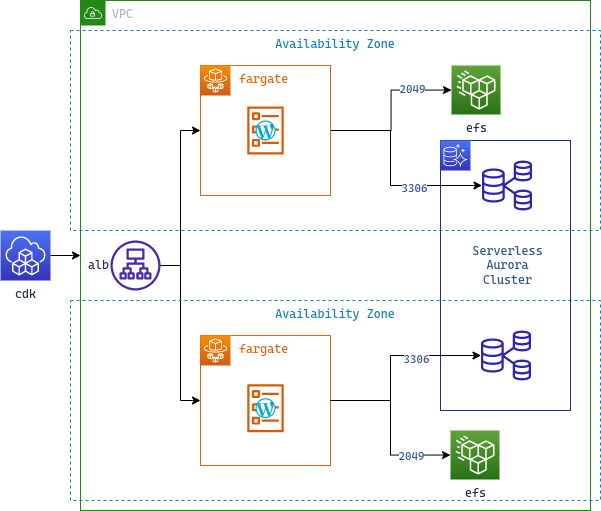

The diagram above was exported from draw.io. Its source (the exported page's mxGraphModel, read from the mxfile embedded in the PNG):
<mxGraphModel dx="1282" dy="678" grid="1" gridSize="10" guides="1" tooltips="1" connect="1" arrows="1" fold="1" page="1" pageScale="1" pageWidth="850" pageHeight="1100" math="0" shadow="0">
  <root>
    <mxCell id="0" />
    <mxCell id="1" parent="0" />
    <mxCell id="XBb7xGHd52D4awxHeUmo-2" value="VPC" style="points=[[0,0],[0.25,0],[0.5,0],[0.75,0],[1,0],[1,0.25],[1,0.5],[1,0.75],[1,1],[0.75,1],[0.5,1],[0.25,1],[0,1],[0,0.75],[0,0.5],[0,0.25]];outlineConnect=0;gradientColor=none;html=1;whiteSpace=wrap;fontSize=12;fontStyle=0;container=1;pointerEvents=0;collapsible=0;recursiveResize=0;shape=mxgraph.aws4.group;grIcon=mxgraph.aws4.group_vpc;strokeColor=#248814;fillColor=none;verticalAlign=top;align=left;spacingLeft=30;fontColor=#AAB7B8;dashed=0;" vertex="1" parent="1">
      <mxGeometry x="110" y="150" width="510" height="510" as="geometry" />
    </mxCell>
    <mxCell id="XBb7xGHd52D4awxHeUmo-17" value="Availability Zone" style="fillColor=none;strokeColor=#147EBA;dashed=1;verticalAlign=top;fontStyle=0;fontColor=#147EBA;" vertex="1" parent="XBb7xGHd52D4awxHeUmo-2">
      <mxGeometry x="-10" y="30" width="530" height="200" as="geometry" />
    </mxCell>
    <mxCell id="XBb7xGHd52D4awxHeUmo-44" style="edgeStyle=orthogonalEdgeStyle;rounded=0;orthogonalLoop=1;jettySize=auto;html=1;entryX=0;entryY=0.5;entryDx=0;entryDy=0;" edge="1" parent="XBb7xGHd52D4awxHeUmo-2" source="XBb7xGHd52D4awxHeUmo-5" target="XBb7xGHd52D4awxHeUmo-19">
      <mxGeometry relative="1" as="geometry" />
    </mxCell>
    <mxCell id="XBb7xGHd52D4awxHeUmo-5" value="alb" style="sketch=0;outlineConnect=0;fontColor=#232F3E;gradientColor=none;fillColor=#4D27AA;strokeColor=none;dashed=0;verticalLabelPosition=middle;verticalAlign=middle;align=right;html=1;fontSize=12;fontStyle=0;aspect=fixed;pointerEvents=1;shape=mxgraph.aws4.application_load_balancer;labelPosition=left;" vertex="1" parent="XBb7xGHd52D4awxHeUmo-2">
      <mxGeometry x="30" y="240" width="50" height="50" as="geometry" />
    </mxCell>
    <mxCell id="XBb7xGHd52D4awxHeUmo-48" style="edgeStyle=orthogonalEdgeStyle;rounded=0;orthogonalLoop=1;jettySize=auto;html=1;endArrow=none;endFill=0;startArrow=classic;startFill=1;" edge="1" parent="XBb7xGHd52D4awxHeUmo-2" source="XBb7xGHd52D4awxHeUmo-18" target="XBb7xGHd52D4awxHeUmo-19">
      <mxGeometry relative="1" as="geometry">
        <Array as="points">
          <mxPoint x="310" y="185" />
          <mxPoint x="310" y="130" />
        </Array>
      </mxGeometry>
    </mxCell>
    <mxCell id="XBb7xGHd52D4awxHeUmo-62" value="3306" style="edgeLabel;html=1;align=center;verticalAlign=middle;resizable=0;points=[];fontColor=#2c5287;" vertex="1" connectable="0" parent="XBb7xGHd52D4awxHeUmo-48">
      <mxGeometry x="-0.341" y="3" relative="1" as="geometry">
        <mxPoint as="offset" />
      </mxGeometry>
    </mxCell>
    <mxCell id="XBb7xGHd52D4awxHeUmo-49" style="edgeStyle=orthogonalEdgeStyle;rounded=0;orthogonalLoop=1;jettySize=auto;html=1;strokeColor=default;startArrow=classic;startFill=1;endArrow=none;endFill=0;" edge="1" parent="XBb7xGHd52D4awxHeUmo-2" source="XBb7xGHd52D4awxHeUmo-23" target="XBb7xGHd52D4awxHeUmo-19">
      <mxGeometry relative="1" as="geometry" />
    </mxCell>
    <mxCell id="XBb7xGHd52D4awxHeUmo-64" value="2049" style="edgeLabel;html=1;align=center;verticalAlign=middle;resizable=0;points=[];fontColor=#2c5287;" vertex="1" connectable="0" parent="XBb7xGHd52D4awxHeUmo-49">
      <mxGeometry x="-0.5124" y="-1" relative="1" as="geometry">
        <mxPoint as="offset" />
      </mxGeometry>
    </mxCell>
    <mxCell id="XBb7xGHd52D4awxHeUmo-23" value="efs" style="sketch=0;points=[[0,0,0],[0.25,0,0],[0.5,0,0],[0.75,0,0],[1,0,0],[0,1,0],[0.25,1,0],[0.5,1,0],[0.75,1,0],[1,1,0],[0,0.25,0],[0,0.5,0],[0,0.75,0],[1,0.25,0],[1,0.5,0],[1,0.75,0]];outlineConnect=0;fontColor=#232F3E;gradientColor=#60A337;gradientDirection=north;fillColor=#277116;strokeColor=#ffffff;dashed=0;verticalLabelPosition=bottom;verticalAlign=top;align=center;html=1;fontSize=12;fontStyle=0;aspect=fixed;shape=mxgraph.aws4.resourceIcon;resIcon=mxgraph.aws4.efs_standard;" vertex="1" parent="XBb7xGHd52D4awxHeUmo-2">
      <mxGeometry x="371" y="65" width="49" height="49" as="geometry" />
    </mxCell>
    <mxCell id="XBb7xGHd52D4awxHeUmo-19" value="&amp;nbsp;fargate" style="points=[[0,0],[0.25,0],[0.5,0],[0.75,0],[1,0],[1,0.25],[1,0.5],[1,0.75],[1,1],[0.75,1],[0.5,1],[0.25,1],[0,1],[0,0.75],[0,0.5],[0,0.25]];outlineConnect=0;gradientColor=none;html=1;whiteSpace=wrap;fontSize=12;fontStyle=0;container=1;pointerEvents=0;collapsible=0;recursiveResize=0;shape=mxgraph.aws4.group;grIcon=mxgraph.aws4.group_spot_fleet;strokeColor=#D86613;fillColor=none;verticalAlign=top;align=left;spacingLeft=30;fontColor=#D86613;dashed=0;" vertex="1" parent="XBb7xGHd52D4awxHeUmo-2">
      <mxGeometry x="120" y="65" width="130" height="130" as="geometry" />
    </mxCell>
    <mxCell id="XBb7xGHd52D4awxHeUmo-20" value="" style="sketch=0;points=[[0,0,0],[0.25,0,0],[0.5,0,0],[0.75,0,0],[1,0,0],[0,1,0],[0.25,1,0],[0.5,1,0],[0.75,1,0],[1,1,0],[0,0.25,0],[0,0.5,0],[0,0.75,0],[1,0.25,0],[1,0.5,0],[1,0.75,0]];outlineConnect=0;fontColor=#232F3E;gradientColor=#F78E04;gradientDirection=north;fillColor=#D05C17;strokeColor=#ffffff;dashed=0;verticalLabelPosition=bottom;verticalAlign=top;align=center;html=1;fontSize=12;fontStyle=0;aspect=fixed;shape=mxgraph.aws4.resourceIcon;resIcon=mxgraph.aws4.fargate;" vertex="1" parent="XBb7xGHd52D4awxHeUmo-19">
      <mxGeometry width="30" height="30" as="geometry" />
    </mxCell>
    <mxCell id="XBb7xGHd52D4awxHeUmo-32" value="" style="sketch=0;outlineConnect=0;fontColor=#232F3E;gradientColor=none;fillColor=#D45B07;strokeColor=none;dashed=0;verticalLabelPosition=bottom;verticalAlign=top;align=center;html=1;fontSize=12;fontStyle=0;aspect=fixed;pointerEvents=1;shape=mxgraph.aws4.ecs_task;" vertex="1" parent="XBb7xGHd52D4awxHeUmo-19">
      <mxGeometry x="46.5" y="41" width="37" height="48" as="geometry" />
    </mxCell>
    <mxCell id="XBb7xGHd52D4awxHeUmo-33" value="" style="dashed=0;outlineConnect=0;html=1;align=center;labelPosition=center;verticalLabelPosition=bottom;verticalAlign=top;shape=mxgraph.weblogos.wordpress_2;fillColor=#00A7DA;strokeColor=none" vertex="1" parent="XBb7xGHd52D4awxHeUmo-19">
      <mxGeometry x="55" y="55" width="20" height="20" as="geometry" />
    </mxCell>
    <mxCell id="XBb7xGHd52D4awxHeUmo-45" style="edgeStyle=orthogonalEdgeStyle;rounded=0;orthogonalLoop=1;jettySize=auto;html=1;entryX=0;entryY=0.5;entryDx=0;entryDy=0;" edge="1" parent="XBb7xGHd52D4awxHeUmo-2" source="XBb7xGHd52D4awxHeUmo-5" target="XBb7xGHd52D4awxHeUmo-27">
      <mxGeometry relative="1" as="geometry" />
    </mxCell>
    <mxCell id="XBb7xGHd52D4awxHeUmo-24" value="Availability Zone" style="fillColor=none;strokeColor=#147EBA;dashed=1;verticalAlign=top;fontStyle=0;fontColor=#147EBA;" vertex="1" parent="XBb7xGHd52D4awxHeUmo-2">
      <mxGeometry x="-10" y="300" width="530" height="200" as="geometry" />
    </mxCell>
    <mxCell id="XBb7xGHd52D4awxHeUmo-26" value="efs" style="sketch=0;points=[[0,0,0],[0.25,0,0],[0.5,0,0],[0.75,0,0],[1,0,0],[0,1,0],[0.25,1,0],[0.5,1,0],[0.75,1,0],[1,1,0],[0,0.25,0],[0,0.5,0],[0,0.75,0],[1,0.25,0],[1,0.5,0],[1,0.75,0]];outlineConnect=0;fontColor=#232F3E;gradientColor=#60A337;gradientDirection=north;fillColor=#277116;strokeColor=#ffffff;dashed=0;verticalLabelPosition=bottom;verticalAlign=top;align=center;html=1;fontSize=12;fontStyle=0;aspect=fixed;shape=mxgraph.aws4.resourceIcon;resIcon=mxgraph.aws4.efs_standard;" vertex="1" parent="XBb7xGHd52D4awxHeUmo-2">
      <mxGeometry x="370" y="430" width="49" height="49" as="geometry" />
    </mxCell>
    <mxCell id="XBb7xGHd52D4awxHeUmo-27" value="&amp;nbsp;fargate" style="points=[[0,0],[0.25,0],[0.5,0],[0.75,0],[1,0],[1,0.25],[1,0.5],[1,0.75],[1,1],[0.75,1],[0.5,1],[0.25,1],[0,1],[0,0.75],[0,0.5],[0,0.25]];outlineConnect=0;gradientColor=none;html=1;whiteSpace=wrap;fontSize=12;fontStyle=0;container=1;pointerEvents=0;collapsible=0;recursiveResize=0;shape=mxgraph.aws4.group;grIcon=mxgraph.aws4.group_spot_fleet;strokeColor=#D86613;fillColor=none;verticalAlign=top;align=left;spacingLeft=30;fontColor=#D86613;dashed=0;" vertex="1" parent="XBb7xGHd52D4awxHeUmo-2">
      <mxGeometry x="120" y="335" width="130" height="130" as="geometry" />
    </mxCell>
    <mxCell id="XBb7xGHd52D4awxHeUmo-31" value="" style="sketch=0;outlineConnect=0;fontColor=#232F3E;gradientColor=none;fillColor=#D45B07;strokeColor=none;dashed=0;verticalLabelPosition=bottom;verticalAlign=top;align=center;html=1;fontSize=12;fontStyle=0;aspect=fixed;pointerEvents=1;shape=mxgraph.aws4.ecs_task;" vertex="1" parent="XBb7xGHd52D4awxHeUmo-27">
      <mxGeometry x="46.5" y="48.75" width="37" height="48" as="geometry" />
    </mxCell>
    <mxCell id="XBb7xGHd52D4awxHeUmo-28" value="" style="sketch=0;points=[[0,0,0],[0.25,0,0],[0.5,0,0],[0.75,0,0],[1,0,0],[0,1,0],[0.25,1,0],[0.5,1,0],[0.75,1,0],[1,1,0],[0,0.25,0],[0,0.5,0],[0,0.75,0],[1,0.25,0],[1,0.5,0],[1,0.75,0]];outlineConnect=0;fontColor=#232F3E;gradientColor=#F78E04;gradientDirection=north;fillColor=#D05C17;strokeColor=#ffffff;dashed=0;verticalLabelPosition=bottom;verticalAlign=top;align=center;html=1;fontSize=12;fontStyle=0;aspect=fixed;shape=mxgraph.aws4.resourceIcon;resIcon=mxgraph.aws4.fargate;" vertex="1" parent="XBb7xGHd52D4awxHeUmo-27">
      <mxGeometry width="30" height="30" as="geometry" />
    </mxCell>
    <mxCell id="XBb7xGHd52D4awxHeUmo-30" value="" style="dashed=0;outlineConnect=0;html=1;align=center;labelPosition=center;verticalLabelPosition=bottom;verticalAlign=top;shape=mxgraph.weblogos.wordpress_2;fillColor=#00A7DA;strokeColor=none" vertex="1" parent="XBb7xGHd52D4awxHeUmo-27">
      <mxGeometry x="55" y="62.75" width="20" height="20" as="geometry" />
    </mxCell>
    <mxCell id="XBb7xGHd52D4awxHeUmo-47" style="edgeStyle=orthogonalEdgeStyle;rounded=0;orthogonalLoop=1;jettySize=auto;html=1;entryX=1;entryY=0.5;entryDx=0;entryDy=0;endArrow=none;endFill=0;startArrow=classic;startFill=1;" edge="1" parent="XBb7xGHd52D4awxHeUmo-2" source="XBb7xGHd52D4awxHeUmo-25" target="XBb7xGHd52D4awxHeUmo-27">
      <mxGeometry relative="1" as="geometry">
        <Array as="points">
          <mxPoint x="310" y="355" />
          <mxPoint x="310" y="400" />
        </Array>
      </mxGeometry>
    </mxCell>
    <mxCell id="XBb7xGHd52D4awxHeUmo-61" value="3306" style="edgeLabel;html=1;align=center;verticalAlign=middle;resizable=0;points=[];fontColor=#2c5287;" vertex="1" connectable="0" parent="XBb7xGHd52D4awxHeUmo-47">
      <mxGeometry x="-0.342" y="4" relative="1" as="geometry">
        <mxPoint as="offset" />
      </mxGeometry>
    </mxCell>
    <mxCell id="XBb7xGHd52D4awxHeUmo-46" style="edgeStyle=orthogonalEdgeStyle;rounded=0;orthogonalLoop=1;jettySize=auto;html=1;entryX=1;entryY=0.5;entryDx=0;entryDy=0;startArrow=classic;startFill=1;endArrow=none;endFill=0;" edge="1" parent="XBb7xGHd52D4awxHeUmo-2" source="XBb7xGHd52D4awxHeUmo-26" target="XBb7xGHd52D4awxHeUmo-27">
      <mxGeometry relative="1" as="geometry" />
    </mxCell>
    <mxCell id="XBb7xGHd52D4awxHeUmo-63" value="2049" style="edgeLabel;html=1;align=center;verticalAlign=middle;resizable=0;points=[];fontColor=#2c5287;" vertex="1" connectable="0" parent="XBb7xGHd52D4awxHeUmo-46">
      <mxGeometry x="-0.55" y="1" relative="1" as="geometry">
        <mxPoint as="offset" />
      </mxGeometry>
    </mxCell>
    <mxCell id="XBb7xGHd52D4awxHeUmo-18" value="" style="sketch=0;points=[[0,0,0],[0.25,0,0],[0.5,0,0],[0.75,0,0],[1,0,0],[0,1,0],[0.25,1,0],[0.5,1,0],[0.75,1,0],[1,1,0],[0,0.25,0],[0,0.5,0],[0,0.75,0],[1,0.25,0],[1,0.5,0],[1,0.75,0]];outlineConnect=0;fontColor=#232F3E;gradientColor=none;gradientDirection=north;fillColor=#2E27AD;strokeColor=none;dashed=0;verticalLabelPosition=bottom;verticalAlign=top;align=center;html=1;fontSize=12;fontStyle=0;aspect=fixed;shape=mxgraph.aws4.rds_multi_az_db_cluster;resIcon=mxgraph.aws4.aurora;" vertex="1" parent="XBb7xGHd52D4awxHeUmo-2">
      <mxGeometry x="401.5" y="160" width="50" height="50" as="geometry" />
    </mxCell>
    <mxCell id="XBb7xGHd52D4awxHeUmo-25" value="" style="sketch=0;points=[[0,0,0],[0.25,0,0],[0.5,0,0],[0.75,0,0],[1,0,0],[0,1,0],[0.25,1,0],[0.5,1,0],[0.75,1,0],[1,1,0],[0,0.25,0],[0,0.5,0],[0,0.75,0],[1,0.25,0],[1,0.5,0],[1,0.75,0]];outlineConnect=0;fontColor=#232F3E;gradientColor=none;gradientDirection=north;fillColor=#2E27AD;strokeColor=none;dashed=0;verticalLabelPosition=bottom;verticalAlign=top;align=center;html=1;fontSize=12;fontStyle=0;aspect=fixed;shape=mxgraph.aws4.rds_multi_az_db_cluster;resIcon=mxgraph.aws4.aurora;" vertex="1" parent="XBb7xGHd52D4awxHeUmo-2">
      <mxGeometry x="400.5" y="330" width="50" height="50" as="geometry" />
    </mxCell>
    <mxCell id="XBb7xGHd52D4awxHeUmo-58" value="" style="points=[[0,0],[0.25,0],[0.5,0],[0.75,0],[1,0],[1,0.25],[1,0.5],[1,0.75],[1,1],[0.75,1],[0.5,1],[0.25,1],[0,1],[0,0.75],[0,0.5],[0,0.25]];outlineConnect=0;gradientColor=none;html=1;whiteSpace=wrap;fontSize=12;fontStyle=0;container=1;pointerEvents=0;collapsible=0;recursiveResize=0;shape=mxgraph.aws4.group;grIcon=mxgraph.aws4.group_on_premise;strokeColor=#1a2d8e;fillColor=none;verticalAlign=top;align=left;spacingLeft=30;fontColor=#5A6C86;dashed=0;labelBorderColor=none;" vertex="1" parent="XBb7xGHd52D4awxHeUmo-2">
      <mxGeometry x="360" y="140" width="130" height="270" as="geometry" />
    </mxCell>
    <mxCell id="XBb7xGHd52D4awxHeUmo-59" value="" style="sketch=0;points=[[0,0,0],[0.25,0,0],[0.5,0,0],[0.75,0,0],[1,0,0],[0,1,0],[0.25,1,0],[0.5,1,0],[0.75,1,0],[1,1,0],[0,0.25,0],[0,0.5,0],[0,0.75,0],[1,0.25,0],[1,0.5,0],[1,0.75,0]];outlineConnect=0;fontColor=#232F3E;gradientColor=#4D72F3;gradientDirection=north;fillColor=#3334B9;strokeColor=#ffffff;dashed=0;verticalLabelPosition=bottom;verticalAlign=top;align=center;html=1;fontSize=12;fontStyle=0;aspect=fixed;shape=mxgraph.aws4.resourceIcon;resIcon=mxgraph.aws4.aurora;labelBorderColor=none;" vertex="1" parent="XBb7xGHd52D4awxHeUmo-58">
      <mxGeometry width="30" height="30" as="geometry" />
    </mxCell>
    <mxCell id="XBb7xGHd52D4awxHeUmo-60" value="Serverless&lt;br&gt;Aurora&lt;br&gt;Cluster" style="text;html=1;align=center;verticalAlign=middle;resizable=0;points=[];autosize=1;strokeColor=none;fillColor=none;fontColor=#2c5287;" vertex="1" parent="XBb7xGHd52D4awxHeUmo-58">
      <mxGeometry x="21.5" y="95" width="90" height="60" as="geometry" />
    </mxCell>
    <mxCell id="XBb7xGHd52D4awxHeUmo-50" style="edgeStyle=orthogonalEdgeStyle;rounded=0;orthogonalLoop=1;jettySize=auto;html=1;entryX=0;entryY=0.5;entryDx=0;entryDy=0;strokeColor=default;startArrow=none;startFill=0;endArrow=classic;endFill=1;" edge="1" parent="1" source="XBb7xGHd52D4awxHeUmo-41" target="XBb7xGHd52D4awxHeUmo-2">
      <mxGeometry relative="1" as="geometry" />
    </mxCell>
    <mxCell id="XBb7xGHd52D4awxHeUmo-41" value="cdk" style="sketch=0;points=[[0,0,0],[0.25,0,0],[0.5,0,0],[0.75,0,0],[1,0,0],[0,1,0],[0.25,1,0],[0.5,1,0],[0.75,1,0],[1,1,0],[0,0.25,0],[0,0.5,0],[0,0.75,0],[1,0.25,0],[1,0.5,0],[1,0.75,0]];outlineConnect=0;fontColor=#232F3E;gradientColor=#4D72F3;gradientDirection=north;fillColor=#3334B9;strokeColor=#ffffff;dashed=0;verticalLabelPosition=bottom;verticalAlign=top;align=center;html=1;fontSize=12;fontStyle=0;aspect=fixed;shape=mxgraph.aws4.resourceIcon;resIcon=mxgraph.aws4.cloud_development_kit;" vertex="1" parent="1">
      <mxGeometry x="30" y="380" width="50" height="50" as="geometry" />
    </mxCell>
  </root>
</mxGraphModel>